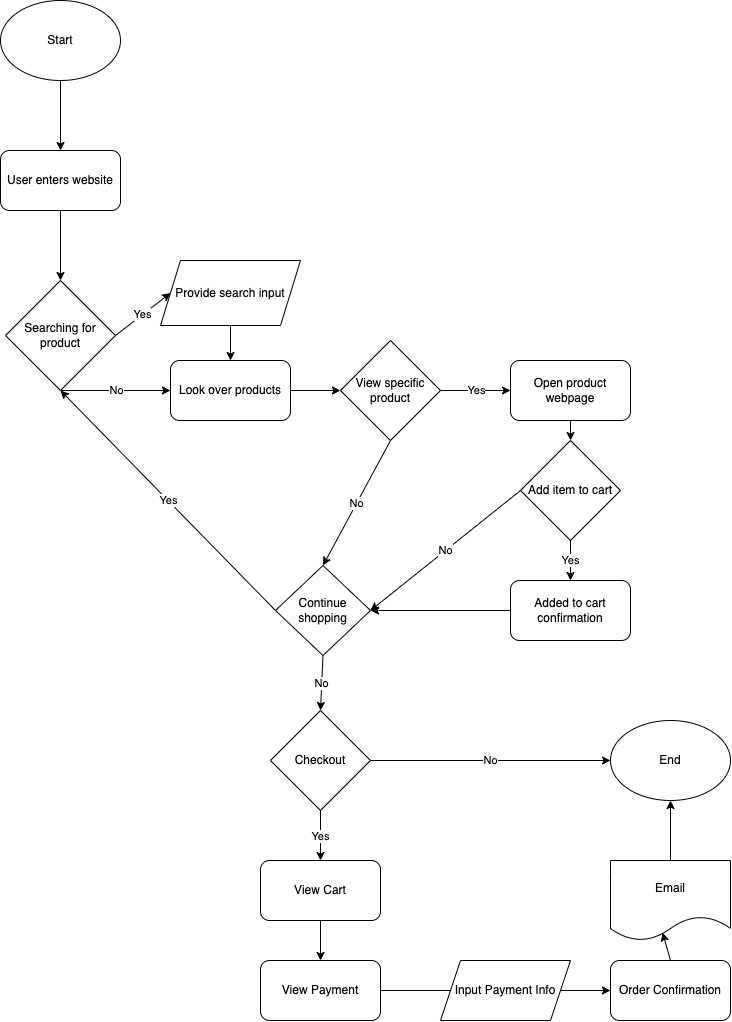

The diagram above was exported from draw.io. Its source (the exported page's mxGraphModel, read from the mxfile embedded in the PNG):
<mxGraphModel dx="949" dy="440" grid="1" gridSize="10" guides="1" tooltips="1" connect="1" arrows="1" fold="1" page="1" pageScale="1" pageWidth="850" pageHeight="1100" math="0" shadow="0">
  <root>
    <mxCell id="0" />
    <mxCell id="1" parent="0" />
    <mxCell id="4" style="edgeStyle=none;html=1;" edge="1" parent="1" source="2">
      <mxGeometry relative="1" as="geometry">
        <mxPoint x="60" y="100" as="targetPoint" />
      </mxGeometry>
    </mxCell>
    <mxCell id="7" value="" style="edgeStyle=none;html=1;" edge="1" parent="1" source="2" target="6">
      <mxGeometry relative="1" as="geometry" />
    </mxCell>
    <mxCell id="2" value="Start" style="ellipse;whiteSpace=wrap;html=1;" vertex="1" parent="1">
      <mxGeometry y="20" width="120" height="80" as="geometry" />
    </mxCell>
    <mxCell id="9" style="edgeStyle=none;html=1;entryX=0.5;entryY=0;entryDx=0;entryDy=0;" edge="1" parent="1" source="6" target="8">
      <mxGeometry relative="1" as="geometry" />
    </mxCell>
    <mxCell id="6" value="User enters website" style="rounded=1;whiteSpace=wrap;html=1;" vertex="1" parent="1">
      <mxGeometry y="170" width="120" height="60" as="geometry" />
    </mxCell>
    <mxCell id="11" value="Yes" style="edgeStyle=none;html=1;exitX=1;exitY=0.5;exitDx=0;exitDy=0;entryX=0;entryY=0.5;entryDx=0;entryDy=0;" edge="1" parent="1" source="8" target="13">
      <mxGeometry relative="1" as="geometry">
        <mxPoint x="180" y="295" as="targetPoint" />
      </mxGeometry>
    </mxCell>
    <mxCell id="17" value="No" style="edgeStyle=none;html=1;exitX=0.5;exitY=1;exitDx=0;exitDy=0;entryX=0;entryY=0.5;entryDx=0;entryDy=0;" edge="1" parent="1" source="8" target="14">
      <mxGeometry relative="1" as="geometry" />
    </mxCell>
    <mxCell id="8" value="Searching for product" style="rhombus;whiteSpace=wrap;html=1;" vertex="1" parent="1">
      <mxGeometry x="5" y="300" width="110" height="110" as="geometry" />
    </mxCell>
    <mxCell id="15" value="" style="edgeStyle=none;html=1;" edge="1" parent="1" source="13" target="14">
      <mxGeometry relative="1" as="geometry" />
    </mxCell>
    <mxCell id="13" value="Provide search input" style="shape=parallelogram;perimeter=parallelogramPerimeter;whiteSpace=wrap;html=1;fixedSize=1;" vertex="1" parent="1">
      <mxGeometry x="160" y="280" width="140" height="65" as="geometry" />
    </mxCell>
    <mxCell id="19" style="edgeStyle=none;html=1;exitX=1;exitY=0.5;exitDx=0;exitDy=0;entryX=0;entryY=0.5;entryDx=0;entryDy=0;" edge="1" parent="1" source="14" target="18">
      <mxGeometry relative="1" as="geometry" />
    </mxCell>
    <mxCell id="14" value="Look over products" style="rounded=1;whiteSpace=wrap;html=1;" vertex="1" parent="1">
      <mxGeometry x="170" y="380" width="120" height="60" as="geometry" />
    </mxCell>
    <mxCell id="21" value="No" style="edgeStyle=none;html=1;exitX=0.5;exitY=1;exitDx=0;exitDy=0;entryX=0.5;entryY=0;entryDx=0;entryDy=0;" edge="1" parent="1" source="18" target="20">
      <mxGeometry relative="1" as="geometry" />
    </mxCell>
    <mxCell id="24" value="Yes" style="edgeStyle=none;html=1;exitX=1;exitY=0.5;exitDx=0;exitDy=0;entryX=0;entryY=0.5;entryDx=0;entryDy=0;" edge="1" parent="1" source="18" target="23">
      <mxGeometry relative="1" as="geometry" />
    </mxCell>
    <mxCell id="18" value="View specific product" style="rhombus;whiteSpace=wrap;html=1;" vertex="1" parent="1">
      <mxGeometry x="340" y="360" width="100" height="100" as="geometry" />
    </mxCell>
    <mxCell id="33" value="Yes" style="edgeStyle=none;html=1;exitX=0;exitY=0.5;exitDx=0;exitDy=0;entryX=0.5;entryY=1;entryDx=0;entryDy=0;" edge="1" parent="1" source="20" target="8">
      <mxGeometry relative="1" as="geometry">
        <mxPoint x="60" y="360" as="targetPoint" />
      </mxGeometry>
    </mxCell>
    <mxCell id="34" value="No" style="edgeStyle=none;html=1;exitX=0.5;exitY=1;exitDx=0;exitDy=0;entryX=0.5;entryY=0;entryDx=0;entryDy=0;" edge="1" parent="1" source="20" target="35">
      <mxGeometry relative="1" as="geometry">
        <mxPoint x="419.8888888888889" y="700" as="targetPoint" />
      </mxGeometry>
    </mxCell>
    <mxCell id="20" value="Continue shopping" style="rhombus;whiteSpace=wrap;html=1;" vertex="1" parent="1">
      <mxGeometry x="275" y="585" width="95" height="90" as="geometry" />
    </mxCell>
    <mxCell id="27" style="edgeStyle=none;html=1;exitX=0.5;exitY=1;exitDx=0;exitDy=0;entryX=0.5;entryY=0;entryDx=0;entryDy=0;" edge="1" parent="1" source="23" target="26">
      <mxGeometry relative="1" as="geometry" />
    </mxCell>
    <mxCell id="23" value="Open product webpage" style="rounded=1;whiteSpace=wrap;html=1;" vertex="1" parent="1">
      <mxGeometry x="510" y="380" width="120" height="60" as="geometry" />
    </mxCell>
    <mxCell id="28" value="No" style="edgeStyle=none;html=1;exitX=0;exitY=0.5;exitDx=0;exitDy=0;entryX=1;entryY=0.5;entryDx=0;entryDy=0;" edge="1" parent="1" source="26" target="20">
      <mxGeometry relative="1" as="geometry" />
    </mxCell>
    <mxCell id="30" value="Yes" style="edgeStyle=none;html=1;exitX=0.5;exitY=1;exitDx=0;exitDy=0;entryX=0.5;entryY=0;entryDx=0;entryDy=0;" edge="1" parent="1" source="26" target="29">
      <mxGeometry relative="1" as="geometry" />
    </mxCell>
    <mxCell id="26" value="Add item to cart" style="rhombus;whiteSpace=wrap;html=1;" vertex="1" parent="1">
      <mxGeometry x="520" y="460" width="100" height="100" as="geometry" />
    </mxCell>
    <mxCell id="31" style="edgeStyle=none;html=1;entryX=1;entryY=0.5;entryDx=0;entryDy=0;" edge="1" parent="1" source="29" target="20">
      <mxGeometry relative="1" as="geometry">
        <mxPoint x="470" y="615" as="targetPoint" />
      </mxGeometry>
    </mxCell>
    <mxCell id="29" value="Added to cart confirmation" style="rounded=1;whiteSpace=wrap;html=1;" vertex="1" parent="1">
      <mxGeometry x="510" y="600" width="120" height="60" as="geometry" />
    </mxCell>
    <mxCell id="38" value="Yes" style="edgeStyle=none;html=1;exitX=0.5;exitY=1;exitDx=0;exitDy=0;entryX=0.5;entryY=0;entryDx=0;entryDy=0;" edge="1" parent="1" source="35" target="37">
      <mxGeometry relative="1" as="geometry" />
    </mxCell>
    <mxCell id="44" value="No" style="edgeStyle=none;html=1;entryX=0;entryY=0.5;entryDx=0;entryDy=0;" edge="1" parent="1" source="35" target="43">
      <mxGeometry relative="1" as="geometry" />
    </mxCell>
    <mxCell id="35" value="Checkout" style="rhombus;whiteSpace=wrap;html=1;" vertex="1" parent="1">
      <mxGeometry x="270" y="730" width="100" height="100" as="geometry" />
    </mxCell>
    <mxCell id="40" style="edgeStyle=none;html=1;exitX=0.5;exitY=1;exitDx=0;exitDy=0;entryX=0.5;entryY=0;entryDx=0;entryDy=0;" edge="1" parent="1" source="37" target="39">
      <mxGeometry relative="1" as="geometry" />
    </mxCell>
    <mxCell id="37" value="View Cart" style="rounded=1;whiteSpace=wrap;html=1;" vertex="1" parent="1">
      <mxGeometry x="260" y="880" width="120" height="60" as="geometry" />
    </mxCell>
    <mxCell id="42" style="edgeStyle=none;html=1;exitX=0;exitY=0.5;exitDx=0;exitDy=0;entryX=1;entryY=0.5;entryDx=0;entryDy=0;" edge="1" parent="1" source="39" target="41">
      <mxGeometry relative="1" as="geometry" />
    </mxCell>
    <mxCell id="39" value="View Payment" style="rounded=1;whiteSpace=wrap;html=1;" vertex="1" parent="1">
      <mxGeometry x="260" y="980" width="120" height="60" as="geometry" />
    </mxCell>
    <mxCell id="46" style="edgeStyle=none;html=1;exitX=1;exitY=0.5;exitDx=0;exitDy=0;entryX=0;entryY=0.5;entryDx=0;entryDy=0;" edge="1" parent="1" source="41" target="45">
      <mxGeometry relative="1" as="geometry" />
    </mxCell>
    <mxCell id="41" value="Input Payment Info" style="shape=parallelogram;perimeter=parallelogramPerimeter;whiteSpace=wrap;html=1;fixedSize=1;" vertex="1" parent="1">
      <mxGeometry x="440" y="980" width="130" height="60" as="geometry" />
    </mxCell>
    <mxCell id="43" value="End" style="ellipse;whiteSpace=wrap;html=1;" vertex="1" parent="1">
      <mxGeometry x="610" y="740" width="120" height="80" as="geometry" />
    </mxCell>
    <mxCell id="48" style="edgeStyle=none;html=1;exitX=0.5;exitY=0;exitDx=0;exitDy=0;entryX=0.434;entryY=0.903;entryDx=0;entryDy=0;entryPerimeter=0;" edge="1" parent="1" source="45" target="47">
      <mxGeometry relative="1" as="geometry" />
    </mxCell>
    <mxCell id="45" value="Order Confirmation" style="rounded=1;whiteSpace=wrap;html=1;" vertex="1" parent="1">
      <mxGeometry x="610" y="980" width="120" height="60" as="geometry" />
    </mxCell>
    <mxCell id="49" style="edgeStyle=none;html=1;entryX=0.5;entryY=1;entryDx=0;entryDy=0;" edge="1" parent="1" source="47" target="43">
      <mxGeometry relative="1" as="geometry" />
    </mxCell>
    <mxCell id="47" value="Email" style="shape=document;whiteSpace=wrap;html=1;boundedLbl=1;" vertex="1" parent="1">
      <mxGeometry x="610" y="880" width="120" height="80" as="geometry" />
    </mxCell>
  </root>
</mxGraphModel>